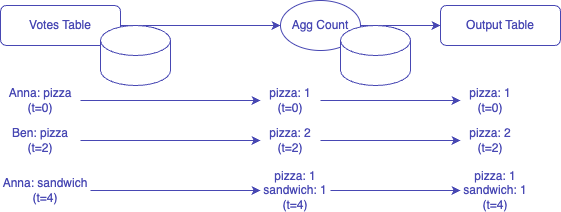

The diagram above was exported from draw.io. Its source (the exported page's mxGraphModel, read from the mxfile embedded in the PNG):
<mxGraphModel dx="524" dy="997" grid="1" gridSize="10" guides="1" tooltips="1" connect="1" arrows="1" fold="1" page="1" pageScale="1" pageWidth="1169" pageHeight="827" math="0" shadow="0">
  <root>
    <mxCell id="0" />
    <mxCell id="1" parent="0" />
    <mxCell id="9iJV0XE2zEEoffiEE522-6" style="edgeStyle=orthogonalEdgeStyle;rounded=0;orthogonalLoop=1;jettySize=auto;html=1;entryX=0;entryY=0.5;entryDx=0;entryDy=0;strokeColor=#4747B3;" parent="1" source="9iJV0XE2zEEoffiEE522-1" target="9iJV0XE2zEEoffiEE522-2" edge="1">
      <mxGeometry relative="1" as="geometry" />
    </mxCell>
    <mxCell id="9iJV0XE2zEEoffiEE522-1" value="&lt;div&gt;&lt;font color=&quot;#4747b3&quot;&gt;Votes Table&lt;/font&gt;&lt;/div&gt;" style="rounded=1;whiteSpace=wrap;html=1;strokeColor=#4747B3;fontColor=#006600;" parent="1" vertex="1">
      <mxGeometry x="80" y="160" width="120" height="40" as="geometry" />
    </mxCell>
    <mxCell id="9iJV0XE2zEEoffiEE522-7" style="edgeStyle=orthogonalEdgeStyle;rounded=0;orthogonalLoop=1;jettySize=auto;html=1;entryX=0;entryY=0.5;entryDx=0;entryDy=0;strokeColor=#4747B3;" parent="1" source="9iJV0XE2zEEoffiEE522-2" target="9iJV0XE2zEEoffiEE522-3" edge="1">
      <mxGeometry relative="1" as="geometry" />
    </mxCell>
    <mxCell id="9iJV0XE2zEEoffiEE522-2" value="&lt;font color=&quot;#4747b3&quot;&gt;Agg Count&lt;/font&gt;" style="ellipse;whiteSpace=wrap;html=1;strokeColor=#4747B3;" parent="1" vertex="1">
      <mxGeometry x="360" y="155" width="80" height="50" as="geometry" />
    </mxCell>
    <mxCell id="9iJV0XE2zEEoffiEE522-3" value="&lt;font color=&quot;#4747b3&quot;&gt;Output Table&lt;/font&gt;" style="rounded=1;whiteSpace=wrap;html=1;strokeColor=#4747B3;" parent="1" vertex="1">
      <mxGeometry x="520" y="160" width="120" height="40" as="geometry" />
    </mxCell>
    <mxCell id="9iJV0XE2zEEoffiEE522-12" style="edgeStyle=orthogonalEdgeStyle;rounded=0;orthogonalLoop=1;jettySize=auto;html=1;entryX=0;entryY=0.5;entryDx=0;entryDy=0;fontColor=#4747B3;strokeColor=#4747B3;" parent="1" source="9iJV0XE2zEEoffiEE522-10" target="9iJV0XE2zEEoffiEE522-11" edge="1">
      <mxGeometry relative="1" as="geometry" />
    </mxCell>
    <mxCell id="9iJV0XE2zEEoffiEE522-10" value="Anna: pizza&lt;div&gt;(t=0)&lt;/div&gt;" style="text;html=1;align=center;verticalAlign=middle;whiteSpace=wrap;rounded=0;fontColor=#4747B3;" parent="1" vertex="1">
      <mxGeometry x="80" y="240" width="80" height="30" as="geometry" />
    </mxCell>
    <mxCell id="PhoatosG5f0lcvTE_eAN-5" style="edgeStyle=orthogonalEdgeStyle;rounded=0;orthogonalLoop=1;jettySize=auto;html=1;entryX=0;entryY=0.5;entryDx=0;entryDy=0;strokeColor=#4747B3;" parent="1" source="9iJV0XE2zEEoffiEE522-11" target="PhoatosG5f0lcvTE_eAN-4" edge="1">
      <mxGeometry relative="1" as="geometry" />
    </mxCell>
    <mxCell id="9iJV0XE2zEEoffiEE522-11" value="pizza: 1&lt;div&gt;(t=0)&lt;/div&gt;" style="text;html=1;align=center;verticalAlign=middle;whiteSpace=wrap;rounded=0;fontColor=#4747B3;" parent="1" vertex="1">
      <mxGeometry x="340" y="240" width="60" height="30" as="geometry" />
    </mxCell>
    <mxCell id="PhoatosG5f0lcvTE_eAN-1" value="" style="shape=cylinder3;whiteSpace=wrap;html=1;boundedLbl=1;backgroundOutline=1;size=15;strokeColor=#4747B3;" parent="1" vertex="1">
      <mxGeometry x="180" y="180" width="70" height="60" as="geometry" />
    </mxCell>
    <mxCell id="PhoatosG5f0lcvTE_eAN-4" value="pizza: 1&lt;div&gt;(t=0)&lt;/div&gt;" style="text;html=1;align=center;verticalAlign=middle;whiteSpace=wrap;rounded=0;fontColor=#4747B3;" parent="1" vertex="1">
      <mxGeometry x="540" y="240" width="60" height="30" as="geometry" />
    </mxCell>
    <mxCell id="PhoatosG5f0lcvTE_eAN-6" style="edgeStyle=orthogonalEdgeStyle;rounded=0;orthogonalLoop=1;jettySize=auto;html=1;entryX=0;entryY=0.5;entryDx=0;entryDy=0;fontColor=#4747B3;strokeColor=#4747B3;" parent="1" source="PhoatosG5f0lcvTE_eAN-7" target="PhoatosG5f0lcvTE_eAN-9" edge="1">
      <mxGeometry relative="1" as="geometry" />
    </mxCell>
    <mxCell id="PhoatosG5f0lcvTE_eAN-7" value="Ben: pizza&lt;div&gt;(t=2)&lt;/div&gt;" style="text;html=1;align=center;verticalAlign=middle;whiteSpace=wrap;rounded=0;fontColor=#4747B3;" parent="1" vertex="1">
      <mxGeometry x="80" y="280" width="80" height="30" as="geometry" />
    </mxCell>
    <mxCell id="PhoatosG5f0lcvTE_eAN-8" style="edgeStyle=orthogonalEdgeStyle;rounded=0;orthogonalLoop=1;jettySize=auto;html=1;entryX=0;entryY=0.5;entryDx=0;entryDy=0;strokeColor=#4747B3;" parent="1" source="PhoatosG5f0lcvTE_eAN-9" target="PhoatosG5f0lcvTE_eAN-10" edge="1">
      <mxGeometry relative="1" as="geometry" />
    </mxCell>
    <mxCell id="PhoatosG5f0lcvTE_eAN-9" value="pizza: 2&lt;div&gt;(t=2)&lt;/div&gt;" style="text;html=1;align=center;verticalAlign=middle;whiteSpace=wrap;rounded=0;fontColor=#4747B3;" parent="1" vertex="1">
      <mxGeometry x="340" y="280" width="60" height="30" as="geometry" />
    </mxCell>
    <mxCell id="PhoatosG5f0lcvTE_eAN-10" value="pizza: 2&lt;div&gt;(t=2)&lt;/div&gt;" style="text;html=1;align=center;verticalAlign=middle;whiteSpace=wrap;rounded=0;fontColor=#4747B3;" parent="1" vertex="1">
      <mxGeometry x="540" y="280" width="60" height="30" as="geometry" />
    </mxCell>
    <mxCell id="PhoatosG5f0lcvTE_eAN-11" style="edgeStyle=orthogonalEdgeStyle;rounded=0;orthogonalLoop=1;jettySize=auto;html=1;entryX=0;entryY=0.5;entryDx=0;entryDy=0;fontColor=#4747B3;strokeColor=#4747B3;" parent="1" source="PhoatosG5f0lcvTE_eAN-12" target="PhoatosG5f0lcvTE_eAN-14" edge="1">
      <mxGeometry relative="1" as="geometry" />
    </mxCell>
    <mxCell id="PhoatosG5f0lcvTE_eAN-12" value="Anna: sandwich&lt;div&gt;(t=4)&lt;/div&gt;" style="text;html=1;align=center;verticalAlign=middle;whiteSpace=wrap;rounded=0;fontColor=#4747B3;" parent="1" vertex="1">
      <mxGeometry x="80" y="330" width="90" height="30" as="geometry" />
    </mxCell>
    <mxCell id="PhoatosG5f0lcvTE_eAN-13" style="edgeStyle=orthogonalEdgeStyle;rounded=0;orthogonalLoop=1;jettySize=auto;html=1;entryX=0;entryY=0.5;entryDx=0;entryDy=0;strokeColor=#4747B3;" parent="1" source="PhoatosG5f0lcvTE_eAN-14" target="PhoatosG5f0lcvTE_eAN-15" edge="1">
      <mxGeometry relative="1" as="geometry" />
    </mxCell>
    <mxCell id="PhoatosG5f0lcvTE_eAN-14" value="pizza: 1&lt;div&gt;sandwich: 1&lt;br&gt;&lt;div&gt;(t=4)&lt;/div&gt;&lt;/div&gt;" style="text;html=1;align=center;verticalAlign=middle;whiteSpace=wrap;rounded=0;fontColor=#4747B3;" parent="1" vertex="1">
      <mxGeometry x="340" y="330" width="70" height="30" as="geometry" />
    </mxCell>
    <mxCell id="PhoatosG5f0lcvTE_eAN-15" value="pizza: 1&lt;div&gt;sandwich: 1&lt;br&gt;&lt;div&gt;(t=4)&lt;/div&gt;&lt;/div&gt;" style="text;html=1;align=center;verticalAlign=middle;whiteSpace=wrap;rounded=0;fontColor=#4747B3;" parent="1" vertex="1">
      <mxGeometry x="540" y="330" width="70" height="30" as="geometry" />
    </mxCell>
    <mxCell id="PhoatosG5f0lcvTE_eAN-16" value="" style="shape=cylinder3;whiteSpace=wrap;html=1;boundedLbl=1;backgroundOutline=1;size=15;strokeColor=#4747B3;" parent="1" vertex="1">
      <mxGeometry x="420" y="180" width="70" height="60" as="geometry" />
    </mxCell>
  </root>
</mxGraphModel>